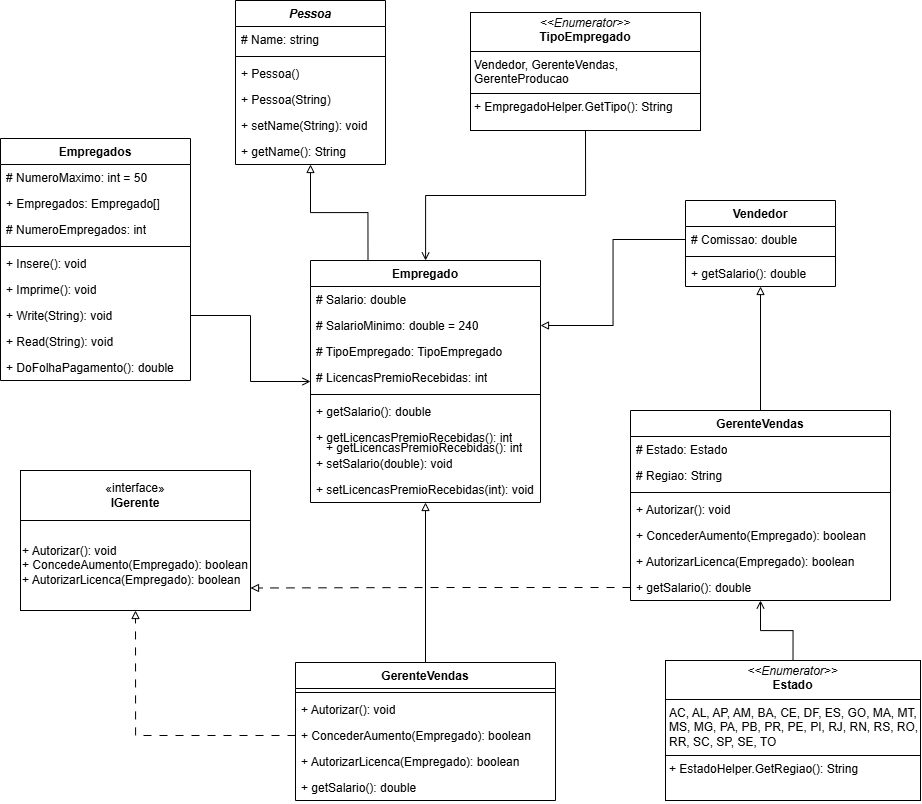

The diagram above was exported from draw.io. Its source (the exported page's mxGraphModel, read from the mxfile embedded in the PNG):
<mxGraphModel dx="858" dy="1307" grid="1" gridSize="10" guides="1" tooltips="1" connect="1" arrows="1" fold="1" page="1" pageScale="1" pageWidth="1169" pageHeight="827" math="0" shadow="0">
  <root>
    <mxCell id="0" />
    <mxCell id="1" parent="0" />
    <mxCell id="X2-q5tcd7aU19QEKzzrO-1" value="Empregados" style="swimlane;fontStyle=1;align=center;verticalAlign=top;childLayout=stackLayout;horizontal=1;startSize=26;horizontalStack=0;resizeParent=1;resizeParentMax=0;resizeLast=0;collapsible=1;marginBottom=0;whiteSpace=wrap;html=1;" vertex="1" parent="1">
      <mxGeometry x="200" y="148" width="190" height="242" as="geometry" />
    </mxCell>
    <mxCell id="X2-q5tcd7aU19QEKzzrO-2" value="# NumeroMaximo: int = 50" style="text;strokeColor=none;fillColor=none;align=left;verticalAlign=top;spacingLeft=4;spacingRight=4;overflow=hidden;rotatable=0;points=[[0,0.5],[1,0.5]];portConstraint=eastwest;whiteSpace=wrap;html=1;" vertex="1" parent="X2-q5tcd7aU19QEKzzrO-1">
      <mxGeometry y="26" width="190" height="26" as="geometry" />
    </mxCell>
    <mxCell id="X2-q5tcd7aU19QEKzzrO-5" value="+ Empregados: Empregado[]" style="text;strokeColor=none;fillColor=none;align=left;verticalAlign=top;spacingLeft=4;spacingRight=4;overflow=hidden;rotatable=0;points=[[0,0.5],[1,0.5]];portConstraint=eastwest;whiteSpace=wrap;html=1;" vertex="1" parent="X2-q5tcd7aU19QEKzzrO-1">
      <mxGeometry y="52" width="190" height="26" as="geometry" />
    </mxCell>
    <mxCell id="X2-q5tcd7aU19QEKzzrO-6" value="# NumeroEmpregados: int" style="text;strokeColor=none;fillColor=none;align=left;verticalAlign=top;spacingLeft=4;spacingRight=4;overflow=hidden;rotatable=0;points=[[0,0.5],[1,0.5]];portConstraint=eastwest;whiteSpace=wrap;html=1;" vertex="1" parent="X2-q5tcd7aU19QEKzzrO-1">
      <mxGeometry y="78" width="190" height="26" as="geometry" />
    </mxCell>
    <mxCell id="X2-q5tcd7aU19QEKzzrO-3" value="" style="line;strokeWidth=1;fillColor=none;align=left;verticalAlign=middle;spacingTop=-1;spacingLeft=3;spacingRight=3;rotatable=0;labelPosition=right;points=[];portConstraint=eastwest;strokeColor=inherit;" vertex="1" parent="X2-q5tcd7aU19QEKzzrO-1">
      <mxGeometry y="104" width="190" height="8" as="geometry" />
    </mxCell>
    <mxCell id="X2-q5tcd7aU19QEKzzrO-4" value="+ Insere(): void" style="text;strokeColor=none;fillColor=none;align=left;verticalAlign=top;spacingLeft=4;spacingRight=4;overflow=hidden;rotatable=0;points=[[0,0.5],[1,0.5]];portConstraint=eastwest;whiteSpace=wrap;html=1;" vertex="1" parent="X2-q5tcd7aU19QEKzzrO-1">
      <mxGeometry y="112" width="190" height="26" as="geometry" />
    </mxCell>
    <mxCell id="X2-q5tcd7aU19QEKzzrO-7" value="+ Imprime(): void" style="text;strokeColor=none;fillColor=none;align=left;verticalAlign=top;spacingLeft=4;spacingRight=4;overflow=hidden;rotatable=0;points=[[0,0.5],[1,0.5]];portConstraint=eastwest;whiteSpace=wrap;html=1;" vertex="1" parent="X2-q5tcd7aU19QEKzzrO-1">
      <mxGeometry y="138" width="190" height="26" as="geometry" />
    </mxCell>
    <mxCell id="X2-q5tcd7aU19QEKzzrO-8" value="+ Write(String): void" style="text;strokeColor=none;fillColor=none;align=left;verticalAlign=top;spacingLeft=4;spacingRight=4;overflow=hidden;rotatable=0;points=[[0,0.5],[1,0.5]];portConstraint=eastwest;whiteSpace=wrap;html=1;" vertex="1" parent="X2-q5tcd7aU19QEKzzrO-1">
      <mxGeometry y="164" width="190" height="26" as="geometry" />
    </mxCell>
    <mxCell id="X2-q5tcd7aU19QEKzzrO-9" value="+ Read(String): void&lt;span style=&quot;color: rgba(0, 0, 0, 0); font-family: monospace; font-size: 0px; text-wrap-mode: nowrap;&quot;&gt;%3CmxGraphModel%3E%3Croot%3E%3CmxCell%20id%3D%220%22%2F%3E%3CmxCell%20id%3D%221%22%20parent%3D%220%22%2F%3E%3CmxCell%20id%3D%222%22%20value%3D%22%2B%20method(type)%3A%20type%22%20style%3D%22text%3BstrokeColor%3Dnone%3BfillColor%3Dnone%3Balign%3Dleft%3BverticalAlign%3Dtop%3BspacingLeft%3D4%3BspacingRight%3D4%3Boverflow%3Dhidden%3Brotatable%3D0%3Bpoints%3D%5B%5B0%2C0.5%5D%2C%5B1%2C0.5%5D%5D%3BportConstraint%3Deastwest%3BwhiteSpace%3Dwrap%3Bhtml%3D1%3B%22%20vertex%3D%221%22%20parent%3D%221%22%3E%3CmxGeometry%20x%3D%22320%22%20y%3D%22362%22%20width%3D%22180%22%20height%3D%2226%22%20as%3D%22geometry%22%2F%3E%3C%2FmxCell%3E%3C%2Froot%3E%3C%2FmxGraphModel%3E&lt;/span&gt;" style="text;strokeColor=none;fillColor=none;align=left;verticalAlign=top;spacingLeft=4;spacingRight=4;overflow=hidden;rotatable=0;points=[[0,0.5],[1,0.5]];portConstraint=eastwest;whiteSpace=wrap;html=1;" vertex="1" parent="X2-q5tcd7aU19QEKzzrO-1">
      <mxGeometry y="190" width="190" height="26" as="geometry" />
    </mxCell>
    <mxCell id="X2-q5tcd7aU19QEKzzrO-10" value="+ DoFolhaPagamento(): double" style="text;strokeColor=none;fillColor=none;align=left;verticalAlign=top;spacingLeft=4;spacingRight=4;overflow=hidden;rotatable=0;points=[[0,0.5],[1,0.5]];portConstraint=eastwest;whiteSpace=wrap;html=1;" vertex="1" parent="X2-q5tcd7aU19QEKzzrO-1">
      <mxGeometry y="216" width="190" height="26" as="geometry" />
    </mxCell>
    <mxCell id="X2-q5tcd7aU19QEKzzrO-68" style="edgeStyle=orthogonalEdgeStyle;rounded=0;orthogonalLoop=1;jettySize=auto;html=1;exitX=0.25;exitY=0;exitDx=0;exitDy=0;endArrow=block;endFill=0;" edge="1" parent="1" source="X2-q5tcd7aU19QEKzzrO-11" target="X2-q5tcd7aU19QEKzzrO-21">
      <mxGeometry relative="1" as="geometry" />
    </mxCell>
    <mxCell id="X2-q5tcd7aU19QEKzzrO-11" value="Empregado" style="swimlane;fontStyle=1;align=center;verticalAlign=top;childLayout=stackLayout;horizontal=1;startSize=26;horizontalStack=0;resizeParent=1;resizeParentMax=0;resizeLast=0;collapsible=1;marginBottom=0;whiteSpace=wrap;html=1;" vertex="1" parent="1">
      <mxGeometry x="510" y="270" width="230" height="242" as="geometry" />
    </mxCell>
    <mxCell id="X2-q5tcd7aU19QEKzzrO-12" value="# Salario: double" style="text;strokeColor=none;fillColor=none;align=left;verticalAlign=top;spacingLeft=4;spacingRight=4;overflow=hidden;rotatable=0;points=[[0,0.5],[1,0.5]];portConstraint=eastwest;whiteSpace=wrap;html=1;" vertex="1" parent="X2-q5tcd7aU19QEKzzrO-11">
      <mxGeometry y="26" width="230" height="26" as="geometry" />
    </mxCell>
    <mxCell id="X2-q5tcd7aU19QEKzzrO-13" value="# SalarioMinimo: double = 240" style="text;strokeColor=none;fillColor=none;align=left;verticalAlign=top;spacingLeft=4;spacingRight=4;overflow=hidden;rotatable=0;points=[[0,0.5],[1,0.5]];portConstraint=eastwest;whiteSpace=wrap;html=1;" vertex="1" parent="X2-q5tcd7aU19QEKzzrO-11">
      <mxGeometry y="52" width="230" height="26" as="geometry" />
    </mxCell>
    <mxCell id="X2-q5tcd7aU19QEKzzrO-30" value="# TipoEmpregado: TipoEmpregado" style="text;strokeColor=none;fillColor=none;align=left;verticalAlign=top;spacingLeft=4;spacingRight=4;overflow=hidden;rotatable=0;points=[[0,0.5],[1,0.5]];portConstraint=eastwest;whiteSpace=wrap;html=1;" vertex="1" parent="X2-q5tcd7aU19QEKzzrO-11">
      <mxGeometry y="78" width="230" height="26" as="geometry" />
    </mxCell>
    <mxCell id="X2-q5tcd7aU19QEKzzrO-14" value="# LicencasPremioRecebidas: int" style="text;strokeColor=none;fillColor=none;align=left;verticalAlign=top;spacingLeft=4;spacingRight=4;overflow=hidden;rotatable=0;points=[[0,0.5],[1,0.5]];portConstraint=eastwest;whiteSpace=wrap;html=1;" vertex="1" parent="X2-q5tcd7aU19QEKzzrO-11">
      <mxGeometry y="104" width="230" height="26" as="geometry" />
    </mxCell>
    <mxCell id="X2-q5tcd7aU19QEKzzrO-15" value="" style="line;strokeWidth=1;fillColor=none;align=left;verticalAlign=middle;spacingTop=-1;spacingLeft=3;spacingRight=3;rotatable=0;labelPosition=right;points=[];portConstraint=eastwest;strokeColor=inherit;" vertex="1" parent="X2-q5tcd7aU19QEKzzrO-11">
      <mxGeometry y="130" width="230" height="8" as="geometry" />
    </mxCell>
    <mxCell id="X2-q5tcd7aU19QEKzzrO-16" value="+ getSalario(): double" style="text;strokeColor=none;fillColor=none;align=left;verticalAlign=top;spacingLeft=4;spacingRight=4;overflow=hidden;rotatable=0;points=[[0,0.5],[1,0.5]];portConstraint=eastwest;whiteSpace=wrap;html=1;" vertex="1" parent="X2-q5tcd7aU19QEKzzrO-11">
      <mxGeometry y="138" width="230" height="26" as="geometry" />
    </mxCell>
    <mxCell id="X2-q5tcd7aU19QEKzzrO-17" value="+ getLicencasPremioRecebidas(): int" style="text;strokeColor=none;fillColor=none;align=left;verticalAlign=top;spacingLeft=4;spacingRight=4;overflow=hidden;rotatable=0;points=[[0,0.5],[1,0.5]];portConstraint=eastwest;whiteSpace=wrap;html=1;" vertex="1" parent="X2-q5tcd7aU19QEKzzrO-11">
      <mxGeometry y="164" width="230" height="26" as="geometry" />
    </mxCell>
    <mxCell id="X2-q5tcd7aU19QEKzzrO-18" value="+ setSalario(double): void" style="text;strokeColor=none;fillColor=none;align=left;verticalAlign=top;spacingLeft=4;spacingRight=4;overflow=hidden;rotatable=0;points=[[0,0.5],[1,0.5]];portConstraint=eastwest;whiteSpace=wrap;html=1;" vertex="1" parent="X2-q5tcd7aU19QEKzzrO-11">
      <mxGeometry y="190" width="230" height="26" as="geometry" />
    </mxCell>
    <mxCell id="X2-q5tcd7aU19QEKzzrO-19" value="+ setLicencasPremioRecebidas(int): void" style="text;strokeColor=none;fillColor=none;align=left;verticalAlign=top;spacingLeft=4;spacingRight=4;overflow=hidden;rotatable=0;points=[[0,0.5],[1,0.5]];portConstraint=eastwest;whiteSpace=wrap;html=1;" vertex="1" parent="X2-q5tcd7aU19QEKzzrO-11">
      <mxGeometry y="216" width="230" height="26" as="geometry" />
    </mxCell>
    <mxCell id="X2-q5tcd7aU19QEKzzrO-21" value="&lt;i&gt;Pessoa&lt;/i&gt;" style="swimlane;fontStyle=1;align=center;verticalAlign=top;childLayout=stackLayout;horizontal=1;startSize=26;horizontalStack=0;resizeParent=1;resizeParentMax=0;resizeLast=0;collapsible=1;marginBottom=0;whiteSpace=wrap;html=1;" vertex="1" parent="1">
      <mxGeometry x="435" y="10" width="150" height="164" as="geometry" />
    </mxCell>
    <mxCell id="X2-q5tcd7aU19QEKzzrO-22" value="# Name: string" style="text;strokeColor=none;fillColor=none;align=left;verticalAlign=top;spacingLeft=4;spacingRight=4;overflow=hidden;rotatable=0;points=[[0,0.5],[1,0.5]];portConstraint=eastwest;whiteSpace=wrap;html=1;" vertex="1" parent="X2-q5tcd7aU19QEKzzrO-21">
      <mxGeometry y="26" width="150" height="26" as="geometry" />
    </mxCell>
    <mxCell id="X2-q5tcd7aU19QEKzzrO-25" value="" style="line;strokeWidth=1;fillColor=none;align=left;verticalAlign=middle;spacingTop=-1;spacingLeft=3;spacingRight=3;rotatable=0;labelPosition=right;points=[];portConstraint=eastwest;strokeColor=inherit;" vertex="1" parent="X2-q5tcd7aU19QEKzzrO-21">
      <mxGeometry y="52" width="150" height="8" as="geometry" />
    </mxCell>
    <mxCell id="X2-q5tcd7aU19QEKzzrO-26" value="+ Pessoa()" style="text;strokeColor=none;fillColor=none;align=left;verticalAlign=top;spacingLeft=4;spacingRight=4;overflow=hidden;rotatable=0;points=[[0,0.5],[1,0.5]];portConstraint=eastwest;whiteSpace=wrap;html=1;" vertex="1" parent="X2-q5tcd7aU19QEKzzrO-21">
      <mxGeometry y="60" width="150" height="26" as="geometry" />
    </mxCell>
    <mxCell id="X2-q5tcd7aU19QEKzzrO-27" value="+ Pessoa(String)" style="text;strokeColor=none;fillColor=none;align=left;verticalAlign=top;spacingLeft=4;spacingRight=4;overflow=hidden;rotatable=0;points=[[0,0.5],[1,0.5]];portConstraint=eastwest;whiteSpace=wrap;html=1;" vertex="1" parent="X2-q5tcd7aU19QEKzzrO-21">
      <mxGeometry y="86" width="150" height="26" as="geometry" />
    </mxCell>
    <mxCell id="X2-q5tcd7aU19QEKzzrO-28" value="+ setName(String): void" style="text;strokeColor=none;fillColor=none;align=left;verticalAlign=top;spacingLeft=4;spacingRight=4;overflow=hidden;rotatable=0;points=[[0,0.5],[1,0.5]];portConstraint=eastwest;whiteSpace=wrap;html=1;" vertex="1" parent="X2-q5tcd7aU19QEKzzrO-21">
      <mxGeometry y="112" width="150" height="26" as="geometry" />
    </mxCell>
    <mxCell id="X2-q5tcd7aU19QEKzzrO-29" value="+ getName(): String" style="text;strokeColor=none;fillColor=none;align=left;verticalAlign=top;spacingLeft=4;spacingRight=4;overflow=hidden;rotatable=0;points=[[0,0.5],[1,0.5]];portConstraint=eastwest;whiteSpace=wrap;html=1;" vertex="1" parent="X2-q5tcd7aU19QEKzzrO-21">
      <mxGeometry y="138" width="150" height="26" as="geometry" />
    </mxCell>
    <mxCell id="X2-q5tcd7aU19QEKzzrO-31" value="«interface»&lt;br&gt;&lt;b&gt;IGerente&lt;/b&gt;" style="html=1;whiteSpace=wrap;" vertex="1" parent="1">
      <mxGeometry x="220" y="480" width="230" height="50" as="geometry" />
    </mxCell>
    <mxCell id="X2-q5tcd7aU19QEKzzrO-32" value="+ getLicencasPremioRecebidas(): int" style="text;strokeColor=none;fillColor=none;align=left;verticalAlign=top;spacingLeft=4;spacingRight=4;overflow=hidden;rotatable=0;points=[[0,0.5],[1,0.5]];portConstraint=eastwest;whiteSpace=wrap;html=1;" vertex="1" parent="1">
      <mxGeometry x="520" y="444" width="230" height="26" as="geometry" />
    </mxCell>
    <mxCell id="X2-q5tcd7aU19QEKzzrO-33" value="+ Autorizar(): void&lt;div&gt;+ ConcedeAumento(Empregado): boolean&lt;/div&gt;&lt;div&gt;+ AutorizarLicenca(Empregado): boolean&lt;/div&gt;" style="html=1;whiteSpace=wrap;align=left;" vertex="1" parent="1">
      <mxGeometry x="220" y="530" width="230" height="90" as="geometry" />
    </mxCell>
    <mxCell id="X2-q5tcd7aU19QEKzzrO-34" value="Vendedor" style="swimlane;fontStyle=1;align=center;verticalAlign=top;childLayout=stackLayout;horizontal=1;startSize=26;horizontalStack=0;resizeParent=1;resizeParentMax=0;resizeLast=0;collapsible=1;marginBottom=0;whiteSpace=wrap;html=1;" vertex="1" parent="1">
      <mxGeometry x="885" y="210" width="150" height="86" as="geometry" />
    </mxCell>
    <mxCell id="X2-q5tcd7aU19QEKzzrO-35" value="# Comissao: double" style="text;strokeColor=none;fillColor=none;align=left;verticalAlign=top;spacingLeft=4;spacingRight=4;overflow=hidden;rotatable=0;points=[[0,0.5],[1,0.5]];portConstraint=eastwest;whiteSpace=wrap;html=1;" vertex="1" parent="X2-q5tcd7aU19QEKzzrO-34">
      <mxGeometry y="26" width="150" height="26" as="geometry" />
    </mxCell>
    <mxCell id="X2-q5tcd7aU19QEKzzrO-36" value="" style="line;strokeWidth=1;fillColor=none;align=left;verticalAlign=middle;spacingTop=-1;spacingLeft=3;spacingRight=3;rotatable=0;labelPosition=right;points=[];portConstraint=eastwest;strokeColor=inherit;" vertex="1" parent="X2-q5tcd7aU19QEKzzrO-34">
      <mxGeometry y="52" width="150" height="8" as="geometry" />
    </mxCell>
    <mxCell id="X2-q5tcd7aU19QEKzzrO-40" value="+ getSalario(): double" style="text;strokeColor=none;fillColor=none;align=left;verticalAlign=top;spacingLeft=4;spacingRight=4;overflow=hidden;rotatable=0;points=[[0,0.5],[1,0.5]];portConstraint=eastwest;whiteSpace=wrap;html=1;" vertex="1" parent="X2-q5tcd7aU19QEKzzrO-34">
      <mxGeometry y="60" width="150" height="26" as="geometry" />
    </mxCell>
    <mxCell id="X2-q5tcd7aU19QEKzzrO-62" style="edgeStyle=orthogonalEdgeStyle;rounded=0;orthogonalLoop=1;jettySize=auto;html=1;exitX=0.5;exitY=0;exitDx=0;exitDy=0;endArrow=block;endFill=0;" edge="1" parent="1" source="X2-q5tcd7aU19QEKzzrO-41" target="X2-q5tcd7aU19QEKzzrO-34">
      <mxGeometry relative="1" as="geometry" />
    </mxCell>
    <mxCell id="X2-q5tcd7aU19QEKzzrO-41" value="GerenteVendas" style="swimlane;fontStyle=1;align=center;verticalAlign=top;childLayout=stackLayout;horizontal=1;startSize=26;horizontalStack=0;resizeParent=1;resizeParentMax=0;resizeLast=0;collapsible=1;marginBottom=0;whiteSpace=wrap;html=1;" vertex="1" parent="1">
      <mxGeometry x="830" y="420" width="260" height="190" as="geometry" />
    </mxCell>
    <mxCell id="X2-q5tcd7aU19QEKzzrO-42" value="# Estado: Estado" style="text;strokeColor=none;fillColor=none;align=left;verticalAlign=top;spacingLeft=4;spacingRight=4;overflow=hidden;rotatable=0;points=[[0,0.5],[1,0.5]];portConstraint=eastwest;whiteSpace=wrap;html=1;" vertex="1" parent="X2-q5tcd7aU19QEKzzrO-41">
      <mxGeometry y="26" width="260" height="26" as="geometry" />
    </mxCell>
    <mxCell id="X2-q5tcd7aU19QEKzzrO-45" value="# Regiao: String" style="text;strokeColor=none;fillColor=none;align=left;verticalAlign=top;spacingLeft=4;spacingRight=4;overflow=hidden;rotatable=0;points=[[0,0.5],[1,0.5]];portConstraint=eastwest;whiteSpace=wrap;html=1;" vertex="1" parent="X2-q5tcd7aU19QEKzzrO-41">
      <mxGeometry y="52" width="260" height="26" as="geometry" />
    </mxCell>
    <mxCell id="X2-q5tcd7aU19QEKzzrO-43" value="" style="line;strokeWidth=1;fillColor=none;align=left;verticalAlign=middle;spacingTop=-1;spacingLeft=3;spacingRight=3;rotatable=0;labelPosition=right;points=[];portConstraint=eastwest;strokeColor=inherit;" vertex="1" parent="X2-q5tcd7aU19QEKzzrO-41">
      <mxGeometry y="78" width="260" height="8" as="geometry" />
    </mxCell>
    <mxCell id="X2-q5tcd7aU19QEKzzrO-44" value="+ Autorizar(): void" style="text;strokeColor=none;fillColor=none;align=left;verticalAlign=top;spacingLeft=4;spacingRight=4;overflow=hidden;rotatable=0;points=[[0,0.5],[1,0.5]];portConstraint=eastwest;whiteSpace=wrap;html=1;" vertex="1" parent="X2-q5tcd7aU19QEKzzrO-41">
      <mxGeometry y="86" width="260" height="26" as="geometry" />
    </mxCell>
    <mxCell id="X2-q5tcd7aU19QEKzzrO-46" value="+ ConcederAumento(Empregado): boolean" style="text;strokeColor=none;fillColor=none;align=left;verticalAlign=top;spacingLeft=4;spacingRight=4;overflow=hidden;rotatable=0;points=[[0,0.5],[1,0.5]];portConstraint=eastwest;whiteSpace=wrap;html=1;" vertex="1" parent="X2-q5tcd7aU19QEKzzrO-41">
      <mxGeometry y="112" width="260" height="26" as="geometry" />
    </mxCell>
    <mxCell id="X2-q5tcd7aU19QEKzzrO-48" value="+ AutorizarLicenca(Empregado): boolean" style="text;strokeColor=none;fillColor=none;align=left;verticalAlign=top;spacingLeft=4;spacingRight=4;overflow=hidden;rotatable=0;points=[[0,0.5],[1,0.5]];portConstraint=eastwest;whiteSpace=wrap;html=1;" vertex="1" parent="X2-q5tcd7aU19QEKzzrO-41">
      <mxGeometry y="138" width="260" height="26" as="geometry" />
    </mxCell>
    <mxCell id="X2-q5tcd7aU19QEKzzrO-47" value="+ getSalario(): double" style="text;strokeColor=none;fillColor=none;align=left;verticalAlign=top;spacingLeft=4;spacingRight=4;overflow=hidden;rotatable=0;points=[[0,0.5],[1,0.5]];portConstraint=eastwest;whiteSpace=wrap;html=1;" vertex="1" parent="X2-q5tcd7aU19QEKzzrO-41">
      <mxGeometry y="164" width="260" height="26" as="geometry" />
    </mxCell>
    <mxCell id="X2-q5tcd7aU19QEKzzrO-61" style="edgeStyle=orthogonalEdgeStyle;rounded=0;orthogonalLoop=1;jettySize=auto;html=1;exitX=0.5;exitY=0;exitDx=0;exitDy=0;endArrow=block;endFill=0;" edge="1" parent="1" source="X2-q5tcd7aU19QEKzzrO-49" target="X2-q5tcd7aU19QEKzzrO-11">
      <mxGeometry relative="1" as="geometry" />
    </mxCell>
    <mxCell id="X2-q5tcd7aU19QEKzzrO-49" value="GerenteVendas" style="swimlane;fontStyle=1;align=center;verticalAlign=top;childLayout=stackLayout;horizontal=1;startSize=26;horizontalStack=0;resizeParent=1;resizeParentMax=0;resizeLast=0;collapsible=1;marginBottom=0;whiteSpace=wrap;html=1;" vertex="1" parent="1">
      <mxGeometry x="495" y="672" width="260" height="138" as="geometry" />
    </mxCell>
    <mxCell id="X2-q5tcd7aU19QEKzzrO-52" value="" style="line;strokeWidth=1;fillColor=none;align=left;verticalAlign=middle;spacingTop=-1;spacingLeft=3;spacingRight=3;rotatable=0;labelPosition=right;points=[];portConstraint=eastwest;strokeColor=inherit;" vertex="1" parent="X2-q5tcd7aU19QEKzzrO-49">
      <mxGeometry y="26" width="260" height="8" as="geometry" />
    </mxCell>
    <mxCell id="X2-q5tcd7aU19QEKzzrO-53" value="+ Autorizar(): void" style="text;strokeColor=none;fillColor=none;align=left;verticalAlign=top;spacingLeft=4;spacingRight=4;overflow=hidden;rotatable=0;points=[[0,0.5],[1,0.5]];portConstraint=eastwest;whiteSpace=wrap;html=1;" vertex="1" parent="X2-q5tcd7aU19QEKzzrO-49">
      <mxGeometry y="34" width="260" height="26" as="geometry" />
    </mxCell>
    <mxCell id="X2-q5tcd7aU19QEKzzrO-54" value="+ ConcederAumento(Empregado): boolean" style="text;strokeColor=none;fillColor=none;align=left;verticalAlign=top;spacingLeft=4;spacingRight=4;overflow=hidden;rotatable=0;points=[[0,0.5],[1,0.5]];portConstraint=eastwest;whiteSpace=wrap;html=1;" vertex="1" parent="X2-q5tcd7aU19QEKzzrO-49">
      <mxGeometry y="60" width="260" height="26" as="geometry" />
    </mxCell>
    <mxCell id="X2-q5tcd7aU19QEKzzrO-55" value="+ AutorizarLicenca(Empregado): boolean" style="text;strokeColor=none;fillColor=none;align=left;verticalAlign=top;spacingLeft=4;spacingRight=4;overflow=hidden;rotatable=0;points=[[0,0.5],[1,0.5]];portConstraint=eastwest;whiteSpace=wrap;html=1;" vertex="1" parent="X2-q5tcd7aU19QEKzzrO-49">
      <mxGeometry y="86" width="260" height="26" as="geometry" />
    </mxCell>
    <mxCell id="X2-q5tcd7aU19QEKzzrO-56" value="+ getSalario(): double" style="text;strokeColor=none;fillColor=none;align=left;verticalAlign=top;spacingLeft=4;spacingRight=4;overflow=hidden;rotatable=0;points=[[0,0.5],[1,0.5]];portConstraint=eastwest;whiteSpace=wrap;html=1;" vertex="1" parent="X2-q5tcd7aU19QEKzzrO-49">
      <mxGeometry y="112" width="260" height="26" as="geometry" />
    </mxCell>
    <mxCell id="X2-q5tcd7aU19QEKzzrO-65" style="edgeStyle=orthogonalEdgeStyle;rounded=0;orthogonalLoop=1;jettySize=auto;html=1;exitX=0.5;exitY=0;exitDx=0;exitDy=0;endArrow=open;endFill=0;" edge="1" parent="1" source="X2-q5tcd7aU19QEKzzrO-57" target="X2-q5tcd7aU19QEKzzrO-41">
      <mxGeometry relative="1" as="geometry" />
    </mxCell>
    <mxCell id="X2-q5tcd7aU19QEKzzrO-57" value="&lt;p style=&quot;margin:0px;margin-top:4px;text-align:center;&quot;&gt;&lt;i&gt;&amp;lt;&amp;lt;Enumerator&amp;gt;&amp;gt;&lt;/i&gt;&lt;br&gt;&lt;b&gt;Estado&lt;/b&gt;&lt;/p&gt;&lt;hr size=&quot;1&quot; style=&quot;border-style:solid;&quot;&gt;&lt;p style=&quot;margin:0px;margin-left:4px;&quot;&gt;AC, AL, AP, AM, BA, CE, DF, ES, GO, MA, MT, MS, MG, PA, PB, PR, PE, PI, RJ, RN, RS, RO, RR, SC, SP, SE, TO&lt;/p&gt;&lt;hr size=&quot;1&quot; style=&quot;border-style:solid;&quot;&gt;&lt;p style=&quot;margin:0px;margin-left:4px;&quot;&gt;+ EstadoHelper.GetRegiao(): String&lt;br&gt;&lt;/p&gt;" style="verticalAlign=top;align=left;overflow=fill;html=1;whiteSpace=wrap;" vertex="1" parent="1">
      <mxGeometry x="865" y="670" width="255" height="140" as="geometry" />
    </mxCell>
    <mxCell id="X2-q5tcd7aU19QEKzzrO-66" style="edgeStyle=orthogonalEdgeStyle;rounded=0;orthogonalLoop=1;jettySize=auto;html=1;exitX=0.5;exitY=1;exitDx=0;exitDy=0;endArrow=open;endFill=0;" edge="1" parent="1" source="X2-q5tcd7aU19QEKzzrO-58" target="X2-q5tcd7aU19QEKzzrO-11">
      <mxGeometry relative="1" as="geometry" />
    </mxCell>
    <mxCell id="X2-q5tcd7aU19QEKzzrO-58" value="&lt;p style=&quot;margin:0px;margin-top:4px;text-align:center;&quot;&gt;&lt;i&gt;&amp;lt;&amp;lt;&lt;/i&gt;&lt;i&gt;Enumerator&lt;/i&gt;&lt;i&gt;&amp;gt;&amp;gt;&lt;/i&gt;&lt;br&gt;&lt;b&gt;TipoEmpregado&lt;/b&gt;&lt;/p&gt;&lt;hr size=&quot;1&quot; style=&quot;border-style:solid;&quot;&gt;&lt;p style=&quot;margin:0px;margin-left:4px;&quot;&gt;Vendedor, GerenteVendas, GerenteProducao&lt;/p&gt;&lt;hr size=&quot;1&quot; style=&quot;border-style:solid;&quot;&gt;&lt;p style=&quot;margin:0px;margin-left:4px;&quot;&gt;+ EmpregadoHelper.GetTipo(): String&lt;br&gt;&lt;br&gt;&lt;/p&gt;" style="verticalAlign=top;align=left;overflow=fill;html=1;whiteSpace=wrap;" vertex="1" parent="1">
      <mxGeometry x="670" y="22" width="230" height="118" as="geometry" />
    </mxCell>
    <mxCell id="X2-q5tcd7aU19QEKzzrO-59" style="edgeStyle=orthogonalEdgeStyle;rounded=0;orthogonalLoop=1;jettySize=auto;html=1;exitX=0;exitY=0.5;exitDx=0;exitDy=0;entryX=0.5;entryY=1;entryDx=0;entryDy=0;dashed=1;dashPattern=8 8;endArrow=block;endFill=0;" edge="1" parent="1" source="X2-q5tcd7aU19QEKzzrO-54" target="X2-q5tcd7aU19QEKzzrO-33">
      <mxGeometry relative="1" as="geometry" />
    </mxCell>
    <mxCell id="X2-q5tcd7aU19QEKzzrO-60" style="edgeStyle=orthogonalEdgeStyle;rounded=0;orthogonalLoop=1;jettySize=auto;html=1;exitX=0;exitY=0.5;exitDx=0;exitDy=0;entryX=1;entryY=0.75;entryDx=0;entryDy=0;dashed=1;dashPattern=8 8;endArrow=block;endFill=0;" edge="1" parent="1" source="X2-q5tcd7aU19QEKzzrO-47" target="X2-q5tcd7aU19QEKzzrO-33">
      <mxGeometry relative="1" as="geometry" />
    </mxCell>
    <mxCell id="X2-q5tcd7aU19QEKzzrO-63" style="edgeStyle=orthogonalEdgeStyle;rounded=0;orthogonalLoop=1;jettySize=auto;html=1;exitX=0;exitY=0.5;exitDx=0;exitDy=0;entryX=1;entryY=0.5;entryDx=0;entryDy=0;endArrow=block;endFill=0;" edge="1" parent="1" source="X2-q5tcd7aU19QEKzzrO-35" target="X2-q5tcd7aU19QEKzzrO-13">
      <mxGeometry relative="1" as="geometry" />
    </mxCell>
    <mxCell id="X2-q5tcd7aU19QEKzzrO-69" style="edgeStyle=orthogonalEdgeStyle;rounded=0;orthogonalLoop=1;jettySize=auto;html=1;exitX=1;exitY=0.5;exitDx=0;exitDy=0;endArrow=open;endFill=0;" edge="1" parent="1" source="X2-q5tcd7aU19QEKzzrO-8" target="X2-q5tcd7aU19QEKzzrO-11">
      <mxGeometry relative="1" as="geometry" />
    </mxCell>
  </root>
</mxGraphModel>